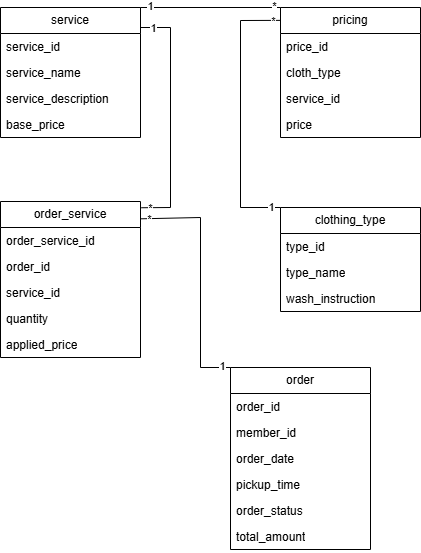

The diagram above was exported from draw.io. Its source (the exported page's mxGraphModel, read from the mxfile embedded in the PNG):
<mxGraphModel dx="2070" dy="568" grid="1" gridSize="10" guides="1" tooltips="1" connect="1" arrows="1" fold="1" page="1" pageScale="1" pageWidth="850" pageHeight="1100" background="#FFFFFF" math="0" shadow="0">
  <root>
    <mxCell id="0" />
    <mxCell id="1" parent="0" />
    <mxCell id="gI3598jHsiHv6Opp8Cuz-76" parent="1" style="swimlane;fontStyle=0;childLayout=stackLayout;horizontal=1;startSize=26;fillColor=none;horizontalStack=0;resizeParent=1;resizeParentMax=0;resizeLast=0;collapsible=1;marginBottom=0;whiteSpace=wrap;html=1;" value="order" vertex="1">
      <mxGeometry height="182" width="140" x="-590" y="560" as="geometry" />
    </mxCell>
    <mxCell id="gI3598jHsiHv6Opp8Cuz-77" parent="gI3598jHsiHv6Opp8Cuz-76" style="text;strokeColor=none;fillColor=none;align=left;verticalAlign=top;spacingLeft=4;spacingRight=4;overflow=hidden;rotatable=0;points=[[0,0.5],[1,0.5]];portConstraint=eastwest;whiteSpace=wrap;html=1;" value="order_id" vertex="1">
      <mxGeometry height="26" width="140" y="26" as="geometry" />
    </mxCell>
    <mxCell id="gI3598jHsiHv6Opp8Cuz-78" parent="gI3598jHsiHv6Opp8Cuz-76" style="text;strokeColor=none;fillColor=none;align=left;verticalAlign=top;spacingLeft=4;spacingRight=4;overflow=hidden;rotatable=0;points=[[0,0.5],[1,0.5]];portConstraint=eastwest;whiteSpace=wrap;html=1;" value="member_id" vertex="1">
      <mxGeometry height="26" width="140" y="52" as="geometry" />
    </mxCell>
    <mxCell id="gI3598jHsiHv6Opp8Cuz-79" parent="gI3598jHsiHv6Opp8Cuz-76" style="text;strokeColor=none;fillColor=none;align=left;verticalAlign=top;spacingLeft=4;spacingRight=4;overflow=hidden;rotatable=0;points=[[0,0.5],[1,0.5]];portConstraint=eastwest;whiteSpace=wrap;html=1;" value="order_date&lt;span style=&quot;white-space: pre;&quot;&gt;&#09;&lt;/span&gt;" vertex="1">
      <mxGeometry height="26" width="140" y="78" as="geometry" />
    </mxCell>
    <mxCell id="gI3598jHsiHv6Opp8Cuz-80" parent="gI3598jHsiHv6Opp8Cuz-76" style="text;strokeColor=none;fillColor=none;align=left;verticalAlign=top;spacingLeft=4;spacingRight=4;overflow=hidden;rotatable=0;points=[[0,0.5],[1,0.5]];portConstraint=eastwest;whiteSpace=wrap;html=1;" value="pickup_time" vertex="1">
      <mxGeometry height="26" width="140" y="104" as="geometry" />
    </mxCell>
    <mxCell id="gI3598jHsiHv6Opp8Cuz-81" parent="gI3598jHsiHv6Opp8Cuz-76" style="text;strokeColor=none;fillColor=none;align=left;verticalAlign=top;spacingLeft=4;spacingRight=4;overflow=hidden;rotatable=0;points=[[0,0.5],[1,0.5]];portConstraint=eastwest;whiteSpace=wrap;html=1;" value="order_status" vertex="1">
      <mxGeometry height="26" width="140" y="130" as="geometry" />
    </mxCell>
    <mxCell id="gI3598jHsiHv6Opp8Cuz-82" parent="gI3598jHsiHv6Opp8Cuz-76" style="text;strokeColor=none;fillColor=none;align=left;verticalAlign=top;spacingLeft=4;spacingRight=4;overflow=hidden;rotatable=0;points=[[0,0.5],[1,0.5]];portConstraint=eastwest;whiteSpace=wrap;html=1;" value="total_amount&lt;div&gt;&lt;br&gt;&lt;/div&gt;" vertex="1">
      <mxGeometry height="26" width="140" y="156" as="geometry" />
    </mxCell>
    <mxCell id="gI3598jHsiHv6Opp8Cuz-84" parent="1" style="swimlane;fontStyle=0;childLayout=stackLayout;horizontal=1;startSize=26;fillColor=none;horizontalStack=0;resizeParent=1;resizeParentMax=0;resizeLast=0;collapsible=1;marginBottom=0;whiteSpace=wrap;html=1;" value="clothing_type" vertex="1">
      <mxGeometry height="104" width="140" x="-540" y="400" as="geometry" />
    </mxCell>
    <mxCell id="gI3598jHsiHv6Opp8Cuz-85" parent="gI3598jHsiHv6Opp8Cuz-84" style="text;strokeColor=none;fillColor=none;align=left;verticalAlign=top;spacingLeft=4;spacingRight=4;overflow=hidden;rotatable=0;points=[[0,0.5],[1,0.5]];portConstraint=eastwest;whiteSpace=wrap;html=1;" value="type_id" vertex="1">
      <mxGeometry height="26" width="140" y="26" as="geometry" />
    </mxCell>
    <mxCell id="gI3598jHsiHv6Opp8Cuz-86" parent="gI3598jHsiHv6Opp8Cuz-84" style="text;strokeColor=none;fillColor=none;align=left;verticalAlign=top;spacingLeft=4;spacingRight=4;overflow=hidden;rotatable=0;points=[[0,0.5],[1,0.5]];portConstraint=eastwest;whiteSpace=wrap;html=1;" value="type_name" vertex="1">
      <mxGeometry height="26" width="140" y="52" as="geometry" />
    </mxCell>
    <mxCell id="gI3598jHsiHv6Opp8Cuz-87" parent="gI3598jHsiHv6Opp8Cuz-84" style="text;strokeColor=none;fillColor=none;align=left;verticalAlign=top;spacingLeft=4;spacingRight=4;overflow=hidden;rotatable=0;points=[[0,0.5],[1,0.5]];portConstraint=eastwest;whiteSpace=wrap;html=1;" value="wash_instruction" vertex="1">
      <mxGeometry height="26" width="140" y="78" as="geometry" />
    </mxCell>
    <mxCell id="gI3598jHsiHv6Opp8Cuz-111" parent="1" style="swimlane;fontStyle=0;childLayout=stackLayout;horizontal=1;startSize=26;fillColor=none;horizontalStack=0;resizeParent=1;resizeParentMax=0;resizeLast=0;collapsible=1;marginBottom=0;whiteSpace=wrap;html=1;" value="service" vertex="1">
      <mxGeometry height="130" width="140" x="-820" y="200" as="geometry" />
    </mxCell>
    <mxCell id="gI3598jHsiHv6Opp8Cuz-112" parent="gI3598jHsiHv6Opp8Cuz-111" style="text;strokeColor=none;fillColor=none;align=left;verticalAlign=top;spacingLeft=4;spacingRight=4;overflow=hidden;rotatable=0;points=[[0,0.5],[1,0.5]];portConstraint=eastwest;whiteSpace=wrap;html=1;" value="service_id" vertex="1">
      <mxGeometry height="26" width="140" y="26" as="geometry" />
    </mxCell>
    <mxCell id="gI3598jHsiHv6Opp8Cuz-113" parent="gI3598jHsiHv6Opp8Cuz-111" style="text;strokeColor=none;fillColor=none;align=left;verticalAlign=top;spacingLeft=4;spacingRight=4;overflow=hidden;rotatable=0;points=[[0,0.5],[1,0.5]];portConstraint=eastwest;whiteSpace=wrap;html=1;" value="service_name" vertex="1">
      <mxGeometry height="26" width="140" y="52" as="geometry" />
    </mxCell>
    <mxCell id="gI3598jHsiHv6Opp8Cuz-114" parent="gI3598jHsiHv6Opp8Cuz-111" style="text;strokeColor=none;fillColor=none;align=left;verticalAlign=top;spacingLeft=4;spacingRight=4;overflow=hidden;rotatable=0;points=[[0,0.5],[1,0.5]];portConstraint=eastwest;whiteSpace=wrap;html=1;" value="service_description" vertex="1">
      <mxGeometry height="26" width="140" y="78" as="geometry" />
    </mxCell>
    <mxCell id="gI3598jHsiHv6Opp8Cuz-115" parent="gI3598jHsiHv6Opp8Cuz-111" style="text;strokeColor=none;fillColor=none;align=left;verticalAlign=top;spacingLeft=4;spacingRight=4;overflow=hidden;rotatable=0;points=[[0,0.5],[1,0.5]];portConstraint=eastwest;whiteSpace=wrap;html=1;" value="base_price" vertex="1">
      <mxGeometry height="26" width="140" y="104" as="geometry" />
    </mxCell>
    <mxCell id="gI3598jHsiHv6Opp8Cuz-121" parent="1" style="swimlane;fontStyle=0;childLayout=stackLayout;horizontal=1;startSize=26;fillColor=none;horizontalStack=0;resizeParent=1;resizeParentMax=0;resizeLast=0;collapsible=1;marginBottom=0;whiteSpace=wrap;html=1;" value="pricing" vertex="1">
      <mxGeometry height="130" width="140" x="-540" y="200" as="geometry" />
    </mxCell>
    <mxCell id="gI3598jHsiHv6Opp8Cuz-122" parent="gI3598jHsiHv6Opp8Cuz-121" style="text;strokeColor=none;fillColor=none;align=left;verticalAlign=top;spacingLeft=4;spacingRight=4;overflow=hidden;rotatable=0;points=[[0,0.5],[1,0.5]];portConstraint=eastwest;whiteSpace=wrap;html=1;" value="price_id" vertex="1">
      <mxGeometry height="26" width="140" y="26" as="geometry" />
    </mxCell>
    <mxCell id="gI3598jHsiHv6Opp8Cuz-124" parent="gI3598jHsiHv6Opp8Cuz-121" style="text;strokeColor=none;fillColor=none;align=left;verticalAlign=top;spacingLeft=4;spacingRight=4;overflow=hidden;rotatable=0;points=[[0,0.5],[1,0.5]];portConstraint=eastwest;whiteSpace=wrap;html=1;" value="cloth_type" vertex="1">
      <mxGeometry height="26" width="140" y="52" as="geometry" />
    </mxCell>
    <mxCell id="gI3598jHsiHv6Opp8Cuz-123" parent="gI3598jHsiHv6Opp8Cuz-121" style="text;strokeColor=none;fillColor=none;align=left;verticalAlign=top;spacingLeft=4;spacingRight=4;overflow=hidden;rotatable=0;points=[[0,0.5],[1,0.5]];portConstraint=eastwest;whiteSpace=wrap;html=1;" value="service_id" vertex="1">
      <mxGeometry height="26" width="140" y="78" as="geometry" />
    </mxCell>
    <mxCell id="gI3598jHsiHv6Opp8Cuz-125" parent="gI3598jHsiHv6Opp8Cuz-121" style="text;strokeColor=none;fillColor=none;align=left;verticalAlign=top;spacingLeft=4;spacingRight=4;overflow=hidden;rotatable=0;points=[[0,0.5],[1,0.5]];portConstraint=eastwest;whiteSpace=wrap;html=1;" value="price" vertex="1">
      <mxGeometry height="26" width="140" y="104" as="geometry" />
    </mxCell>
    <mxCell id="gI3598jHsiHv6Opp8Cuz-222" parent="1" style="swimlane;fontStyle=0;childLayout=stackLayout;horizontal=1;startSize=26;fillColor=none;horizontalStack=0;resizeParent=1;resizeParentMax=0;resizeLast=0;collapsible=1;marginBottom=0;whiteSpace=wrap;html=1;" value="order_service" vertex="1">
      <mxGeometry height="156" width="140" x="-820" y="394" as="geometry" />
    </mxCell>
    <mxCell id="gI3598jHsiHv6Opp8Cuz-226" parent="gI3598jHsiHv6Opp8Cuz-222" style="text;strokeColor=none;fillColor=none;align=left;verticalAlign=top;spacingLeft=4;spacingRight=4;overflow=hidden;rotatable=0;points=[[0,0.5],[1,0.5]];portConstraint=eastwest;whiteSpace=wrap;html=1;" value="order_service_id" vertex="1">
      <mxGeometry height="26" width="140" y="26" as="geometry" />
    </mxCell>
    <mxCell id="gI3598jHsiHv6Opp8Cuz-223" parent="gI3598jHsiHv6Opp8Cuz-222" style="text;strokeColor=none;fillColor=none;align=left;verticalAlign=top;spacingLeft=4;spacingRight=4;overflow=hidden;rotatable=0;points=[[0,0.5],[1,0.5]];portConstraint=eastwest;whiteSpace=wrap;html=1;" value="order_id" vertex="1">
      <mxGeometry height="26" width="140" y="52" as="geometry" />
    </mxCell>
    <mxCell id="gI3598jHsiHv6Opp8Cuz-224" parent="gI3598jHsiHv6Opp8Cuz-222" style="text;strokeColor=none;fillColor=none;align=left;verticalAlign=top;spacingLeft=4;spacingRight=4;overflow=hidden;rotatable=0;points=[[0,0.5],[1,0.5]];portConstraint=eastwest;whiteSpace=wrap;html=1;" value="service_id" vertex="1">
      <mxGeometry height="26" width="140" y="78" as="geometry" />
    </mxCell>
    <mxCell id="gI3598jHsiHv6Opp8Cuz-225" parent="gI3598jHsiHv6Opp8Cuz-222" style="text;strokeColor=none;fillColor=none;align=left;verticalAlign=top;spacingLeft=4;spacingRight=4;overflow=hidden;rotatable=0;points=[[0,0.5],[1,0.5]];portConstraint=eastwest;whiteSpace=wrap;html=1;" value="quantity" vertex="1">
      <mxGeometry height="26" width="140" y="104" as="geometry" />
    </mxCell>
    <mxCell id="gI3598jHsiHv6Opp8Cuz-227" parent="gI3598jHsiHv6Opp8Cuz-222" style="text;strokeColor=none;fillColor=none;align=left;verticalAlign=top;spacingLeft=4;spacingRight=4;overflow=hidden;rotatable=0;points=[[0,0.5],[1,0.5]];portConstraint=eastwest;whiteSpace=wrap;html=1;" value="applied_price" vertex="1">
      <mxGeometry height="26" width="140" y="130" as="geometry" />
    </mxCell>
    <mxCell id="2icA8OBohW76BJ9nC1zw-10" edge="1" parent="1" source="gI3598jHsiHv6Opp8Cuz-111" style="endArrow=none;html=1;rounded=0;exitX=1;exitY=0;exitDx=0;exitDy=0;entryX=0;entryY=0;entryDx=0;entryDy=0;" target="gI3598jHsiHv6Opp8Cuz-121" value="">
      <mxGeometry height="50" relative="1" width="50" as="geometry">
        <mxPoint x="-280" y="400" as="sourcePoint" />
        <mxPoint x="-230" y="350" as="targetPoint" />
      </mxGeometry>
    </mxCell>
    <mxCell id="2icA8OBohW76BJ9nC1zw-11" connectable="0" parent="2icA8OBohW76BJ9nC1zw-10" style="edgeLabel;html=1;align=center;verticalAlign=middle;resizable=0;points=[];" value="1" vertex="1">
      <mxGeometry relative="1" x="-0.8598" y="1" as="geometry">
        <mxPoint as="offset" />
      </mxGeometry>
    </mxCell>
    <mxCell id="2icA8OBohW76BJ9nC1zw-12" connectable="0" parent="2icA8OBohW76BJ9nC1zw-10" style="edgeLabel;html=1;align=center;verticalAlign=middle;resizable=0;points=[];" value="*" vertex="1">
      <mxGeometry relative="1" x="0.901" y="1" as="geometry">
        <mxPoint as="offset" />
      </mxGeometry>
    </mxCell>
    <mxCell id="2icA8OBohW76BJ9nC1zw-14" edge="1" parent="1" source="gI3598jHsiHv6Opp8Cuz-84" style="endArrow=none;html=1;rounded=0;exitX=0;exitY=0;exitDx=0;exitDy=0;entryX=-0.001;entryY=0.099;entryDx=0;entryDy=0;entryPerimeter=0;" target="gI3598jHsiHv6Opp8Cuz-121" value="">
      <mxGeometry height="50" relative="1" width="50" as="geometry">
        <Array as="points">
          <mxPoint x="-580" y="400" />
          <mxPoint x="-580" y="213" />
        </Array>
        <mxPoint x="-500" y="490" as="sourcePoint" />
        <mxPoint x="-580" y="210" as="targetPoint" />
      </mxGeometry>
    </mxCell>
    <mxCell id="2icA8OBohW76BJ9nC1zw-15" connectable="0" parent="2icA8OBohW76BJ9nC1zw-14" style="edgeLabel;html=1;align=center;verticalAlign=middle;resizable=0;points=[];" value="1" vertex="1">
      <mxGeometry relative="1" x="-0.9277" as="geometry">
        <mxPoint as="offset" />
      </mxGeometry>
    </mxCell>
    <mxCell id="2icA8OBohW76BJ9nC1zw-16" connectable="0" parent="2icA8OBohW76BJ9nC1zw-14" style="edgeLabel;html=1;align=center;verticalAlign=middle;resizable=0;points=[];" value="*" vertex="1">
      <mxGeometry relative="1" x="0.9439" y="-1" as="geometry">
        <mxPoint as="offset" />
      </mxGeometry>
    </mxCell>
    <mxCell id="2icA8OBohW76BJ9nC1zw-17" edge="1" parent="1" source="gI3598jHsiHv6Opp8Cuz-76" style="endArrow=none;html=1;rounded=0;exitX=0;exitY=0;exitDx=0;exitDy=0;entryX=0.998;entryY=0.111;entryDx=0;entryDy=0;entryPerimeter=0;" target="gI3598jHsiHv6Opp8Cuz-222" value="">
      <mxGeometry height="50" relative="1" width="50" as="geometry">
        <Array as="points">
          <mxPoint x="-620" y="560" />
          <mxPoint x="-620" y="410" />
        </Array>
        <mxPoint x="-510" y="490" as="sourcePoint" />
        <mxPoint x="-460" y="440" as="targetPoint" />
      </mxGeometry>
    </mxCell>
    <mxCell id="2icA8OBohW76BJ9nC1zw-18" connectable="0" parent="2icA8OBohW76BJ9nC1zw-17" style="edgeLabel;html=1;align=center;verticalAlign=middle;resizable=0;points=[];" value="1" vertex="1">
      <mxGeometry relative="1" x="-0.9257" y="-1" as="geometry">
        <mxPoint as="offset" />
      </mxGeometry>
    </mxCell>
    <mxCell id="2icA8OBohW76BJ9nC1zw-19" connectable="0" parent="2icA8OBohW76BJ9nC1zw-17" style="edgeLabel;html=1;align=center;verticalAlign=middle;resizable=0;points=[];" value="*" vertex="1">
      <mxGeometry relative="1" x="0.9231" as="geometry">
        <mxPoint as="offset" />
      </mxGeometry>
    </mxCell>
    <mxCell id="2icA8OBohW76BJ9nC1zw-20" edge="1" parent="1" source="gI3598jHsiHv6Opp8Cuz-222" style="endArrow=none;html=1;rounded=0;exitX=1.006;exitY=0.04;exitDx=0;exitDy=0;exitPerimeter=0;" value="">
      <mxGeometry height="50" relative="1" width="50" as="geometry">
        <Array as="points">
          <mxPoint x="-650" y="400" />
          <mxPoint x="-650" y="220" />
        </Array>
        <mxPoint x="-580" y="390" as="sourcePoint" />
        <mxPoint x="-680" y="220" as="targetPoint" />
      </mxGeometry>
    </mxCell>
    <mxCell id="2icA8OBohW76BJ9nC1zw-21" connectable="0" parent="2icA8OBohW76BJ9nC1zw-20" style="edgeLabel;html=1;align=center;verticalAlign=middle;resizable=0;points=[];" value="1" vertex="1">
      <mxGeometry relative="1" x="0.8926" y="1" as="geometry">
        <mxPoint as="offset" />
      </mxGeometry>
    </mxCell>
    <mxCell id="2icA8OBohW76BJ9nC1zw-22" connectable="0" parent="2icA8OBohW76BJ9nC1zw-20" style="edgeLabel;html=1;align=center;verticalAlign=middle;resizable=0;points=[];" value="*" vertex="1">
      <mxGeometry relative="1" x="-0.9286" as="geometry">
        <mxPoint as="offset" />
      </mxGeometry>
    </mxCell>
  </root>
</mxGraphModel>